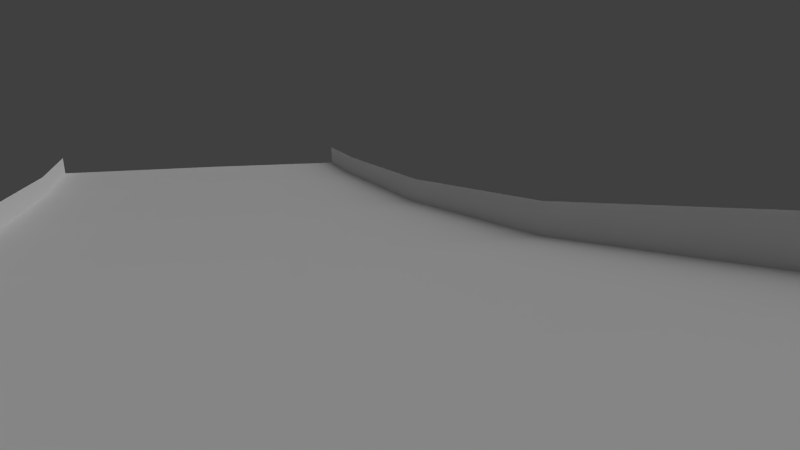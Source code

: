 # Source: Track.blend  (saved by Blender 2.63.0; exported with 4.5.12 LTS)
import bpy
from mathutils import Matrix  # noqa: F401  (used for matrix-valued properties, if any)

bpy.ops.wm.read_factory_settings(use_empty=True)
scene = bpy.context.scene
scene.name = 'Scene'

# ---- collections
col_collection_1 = bpy.data.collections.new('Collection 1'); scene.collection.children.link(col_collection_1)

# ---- materials (node trees are filled in below, after node groups)
mat_material = bpy.data.materials.new('Material')
mat_material.alpha_threshold = 0.0
mat_material.use_transparent_shadow = False
mat_material.roughness = 0.5
mat_material.line_color = (0.0, 0.0, 0.0, 1.0)

# ---- material node trees

# ---- world
world_world = bpy.data.worlds.new('World'); scene.world = world_world
world_world.color = (0.05088, 0.05088, 0.05088)
world_world.use_sun_shadow = False
world_world.sun_shadow_jitter_overblur = 0.0
world_world.cycles.sampling_method = 'MANUAL'
world_world.cycles.sample_map_resolution = 256

# ---- cameras
cam_camera = bpy.data.cameras.new('Camera')
cam_camera.clip_end = 100.0
cam_camera.lens = 35.0
cam_camera.sensor_width = 32.0
cam_camera.sensor_height = 18.0
cam_camera.ortho_scale = 7.314
cam_camera.dof.focus_distance = 0.0
cam_camera.dof.aperture_fstop = 128.0

# ---- lights
light_lamp = bpy.data.lights.new('Lamp', 'SUN')
light_lamp.transmission_factor = 0.0
light_lamp.cutoff_distance = 30.0
light_lamp.angle = 1.571
light_lamp.energy = 1.0
light_lamp.shadow_buffer_clip_start = 1.001
light_lamp.shadow_soft_size = 1.0
light_lamp.shadow_cascade_max_distance = 1000.0
light_lamp.cycles.use_multiple_importance_sampling = False

# ---- meshes
me_structure = bpy.data.meshes.new('Structure')
me_structure.from_pydata([(0.0, 1.0, -1.0), (0.0, 1.0, 1.0), (0.866, 0.5, -1.0), (0.866, 0.5, 1.0), (0.866, -0.5, -1.0), (0.866, -0.5, 1.0), (-8.742e-08, -1.0, -1.0), (-8.742e-08, -1.0, 1.0), (-0.866, -0.5, -1.0), (-0.866, -0.5, 1.0), (-0.866, 0.5, -1.0), (-0.866, 0.5, 1.0)], [], [(0, 1, 3, 2), (2, 3, 5, 4), (4, 5, 7, 6), (6, 7, 9, 8), (10, 11, 1, 0), (8, 9, 11, 10)])
me_structure.use_remesh_preserve_volume = False
me_structure.use_remesh_preserve_attributes = False
me_structure.use_mirror_vertex_groups = False
me_structure.update()
me_track = bpy.data.meshes.new('Track')
me_track.from_pydata([(14.73, -12.26, 0.0), (-14.73, -12.26, 0.0), (14.73, 12.26, 0.0), (-14.73, 12.26, 0.0), (14.85, -12.26, 1.723), (-14.85, -12.26, 1.723), (14.85, 12.26, 1.723), (-14.85, 12.26, 1.723)], [], [(2, 3, 1, 0), (4, 6, 2, 0), (7, 5, 1, 3)])
_uv = me_track.uv_layers.new(name='UVMap')
_uv.uv.foreach_set('vector', [0.9475, 5.96e-08, 0.05249, 0.0, 0.05249, 1.0, 0.9475, 1.0, 1.0, 1.0, 1.0, 0.0, 0.9475, 5.96e-08, 0.9475, 1.0, 0.0, 0.0, 1.192e-07, 1.0, 0.05249, 1.0, 0.05249, 0.0])
me_track.materials.append(mat_material)
me_track.use_remesh_preserve_volume = False
me_track.use_remesh_preserve_attributes = False
me_track.use_mirror_x = True
me_track.use_mirror_topology = True
me_track.update()

# ---- curves / text
cu_nurbspath = bpy.data.curves.new('NurbsPath', 'CURVE')
cu_nurbspath.dimensions = '3D'
_sp = cu_nurbspath.splines.new('BEZIER'); _sp.bezier_points.add(11)
_sp.bezier_points.foreach_set('co', [-358.6, -325.7, 9.099, -249.2, -50.76, -5.132, -472.1, 202.3, 0.04766, -120.3, 153.3, -38.08, -314.2, -43.77, 153.9, -124.8, 253.7, 60.82, 0.0, 0.0, 0.0, -46.68, -263.4, 72.25, -290.9, -41.71, -79.09, -12.06, -315.7, -41.61, -251.0, 0.2571, 133.9, -546.5, -104.2, 136.7])
_sp.bezier_points.foreach_set('handle_left', [-524.4, -301.8, 32.35, -228.5, -90.95, 21.31, -577.2, 18.83, 12.35, -154.0, 293.6, -131.2, -143.0, -91.78, 162.5, -268.1, 259.8, 60.43, -32.63, 141.3, -1.526, -19.81, -219.8, 20.72, -389.9, -175.9, 25.84, 214.3, -198.3, -93.11, -215.4, -92.31, 80.25, -498.2, -18.04, 243.4])
_sp.bezier_points.foreach_set('handle_right', [-222.9, -345.2, -9.917, -315.8, 78.93, -90.47, -363.2, 392.4, -12.7, -87.64, 17.75, 51.92, -451.4, -5.294, 147.0, -62.24, 251.1, 61.0, 31.92, -138.2, 1.493, -132.4, -402.4, 236.6, -201.8, 78.97, -173.4, -178.3, -402.0, -3.787, -305.6, 142.5, 216.5, -582.7, -168.7, 56.88])
for _p, _l, _r in zip(_sp.bezier_points, ['ALIGNED', 'ALIGNED', 'ALIGNED', 'ALIGNED', 'ALIGNED', 'ALIGNED', 'ALIGNED', 'ALIGNED', 'ALIGNED', 'ALIGNED', 'ALIGNED', 'ALIGNED'], ['ALIGNED', 'ALIGNED', 'ALIGNED', 'ALIGNED', 'ALIGNED', 'ALIGNED', 'ALIGNED', 'ALIGNED', 'ALIGNED', 'ALIGNED', 'ALIGNED', 'ALIGNED']): _p.handle_left_type = _l; _p.handle_right_type = _r
_sp.order_v = 1
_sp.use_cyclic_u = True
cu_nurbspath.use_path = True
cu_nurbspath.use_path_clamp = True
cu_nurbspath.use_stretch = True
cu_nurbspath.use_deform_bounds = True
cu_nurbspath.bevel_resolution = 0
cu_nurbspath.fill_mode = 'HALF'

# ---- objects
ob_structure = bpy.data.objects.new('Structure', me_structure)
ob_path = bpy.data.objects.new('Path', cu_nurbspath)
ob_track = bpy.data.objects.new('Track', me_track)
ob_lamp = bpy.data.objects.new('Lamp', light_lamp)
ob_camera = bpy.data.objects.new('Camera', cam_camera)

# ---- transforms, parenting, visibility, modifiers, constraints
ob_structure.location = (-204.4, 99.16, 8.691e-08)
ob_structure.scale = (-38.96, -38.96, -261.8)
ob_structure.lineart.crease_threshold = 0.0
_m = ob_structure.modifiers.new('Array', 'ARRAY')
_m.count = 7
_m.constant_offset_displace = (0.0, 0.0, 0.0)
_m.use_relative_offset = False
_m.use_object_offset = True
ob_path.location = (0.0, 0.0, -4.512)
ob_path.lineart.crease_threshold = 0.0
ob_track.location = (0.0, 0.0, -2.0)
ob_track.rotation_euler = (0.0, 0.9119, 0.0)
ob_track.lock_rotations_4d = False
ob_track.empty_display_type = 'ARROWS'
ob_track.lineart.crease_threshold = 0.0
ob_track.use_mesh_mirror_x = True
_m = ob_track.modifiers.new('Array', 'ARRAY')
_m.fit_type = 'FIT_CURVE'
_m.curve = ob_path
_m.constant_offset_displace = (0.0, 0.0, 0.0)
_m.relative_offset_displace = (0.0, 1.0, 0.0)
_m.use_merge_vertices = True
_m.use_merge_vertices_cap = True
_m.merge_threshold = 0.25
_m = ob_track.modifiers.new('Curve', 'CURVE')
_m.object = ob_path
_m.deform_axis = 'POS_Y'
ob_lamp.location = (4.076, 1.005, 5.904)
ob_lamp.rotation_euler = (0.6503, 0.05522, 1.866)
ob_lamp.lock_rotations_4d = False
ob_lamp.empty_display_type = 'ARROWS'
ob_lamp.color = (0.0, 0.0, 0.0, 0.0)
ob_lamp.lineart.crease_threshold = 0.0
ob_camera.location = (0.0, 0.0, 0.0)
ob_camera.rotation_euler = (1.571, -0.0, 0.0)
ob_camera.lock_rotations_4d = False
ob_camera.empty_display_type = 'ARROWS'
ob_camera.color = (0.0, 0.0, 0.0, 0.0)
ob_camera.display_type = 'WIRE'
ob_camera.lineart.crease_threshold = 0.0

# ---- collection membership
col_collection_1.objects.link(ob_structure)
col_collection_1.objects.link(ob_path)
col_collection_1.objects.link(ob_track)
col_collection_1.objects.link(ob_lamp)
col_collection_1.objects.link(ob_camera)

# ---- scene / render settings (as saved in the file)
scene.camera = ob_camera
scene.frame_start = 1; scene.frame_end = 250; scene.frame_set(0)
scene.render.engine = 'BLENDER_EEVEE_NEXT'
scene.render.image_settings.color_mode = 'RGB'
scene.render.image_settings.compression = 90
scene.render.resolution_percentage = 50
scene.render.dither_intensity = 0.0
scene.render.bake_margin = 2
scene.render.bake_bias = 0.0
scene.cycles.use_denoising = False
scene.cycles.samples = 10
scene.cycles.sampling_pattern = 'TABULATED_SOBOL'
scene.cycles.light_sampling_threshold = 0.0
scene.cycles.use_adaptive_sampling = False
scene.cycles.use_light_tree = False
scene.cycles.blur_glossy = 0.0
scene.cycles.volume_bounces = 1
scene.cycles.pixel_filter_type = 'GAUSSIAN'
scene.cycles.sample_clamp_indirect = 0.0
scene.view_settings.view_transform = 'Standard'
bpy.context.view_layer.update()
